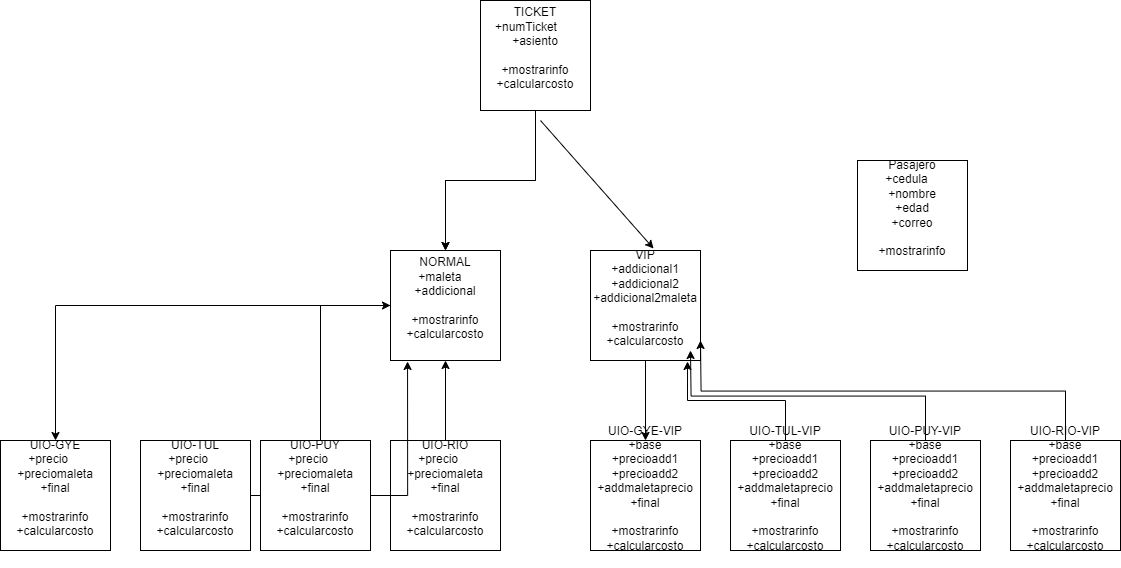

The diagram above was exported from draw.io. Its source (the exported page's mxGraphModel, read from the mxfile embedded in the PNG):
<mxGraphModel dx="2084" dy="669" grid="1" gridSize="10" guides="1" tooltips="1" connect="1" arrows="1" fold="1" page="1" pageScale="1" pageWidth="827" pageHeight="1169" math="0" shadow="0">
  <root>
    <mxCell id="0" />
    <mxCell id="1" parent="0" />
    <mxCell id="YRpuTl1WBLXYeoUVyMnH-3" value="" style="edgeStyle=orthogonalEdgeStyle;rounded=0;orthogonalLoop=1;jettySize=auto;html=1;" edge="1" parent="1" source="YRpuTl1WBLXYeoUVyMnH-1" target="YRpuTl1WBLXYeoUVyMnH-2">
      <mxGeometry relative="1" as="geometry" />
    </mxCell>
    <mxCell id="YRpuTl1WBLXYeoUVyMnH-4" value="" style="edgeStyle=orthogonalEdgeStyle;rounded=0;orthogonalLoop=1;jettySize=auto;html=1;" edge="1" parent="1" source="YRpuTl1WBLXYeoUVyMnH-1" target="YRpuTl1WBLXYeoUVyMnH-2">
      <mxGeometry relative="1" as="geometry" />
    </mxCell>
    <mxCell id="YRpuTl1WBLXYeoUVyMnH-1" value="TICKET&lt;div&gt;+numTicket&lt;span style=&quot;white-space: pre;&quot;&gt;&#09;&lt;/span&gt;&lt;/div&gt;&lt;div&gt;+asiento&lt;/div&gt;&lt;div&gt;&lt;br&gt;&lt;/div&gt;&lt;div&gt;+mostrarinfo&lt;/div&gt;&lt;div&gt;+calcularcosto&lt;/div&gt;&lt;div&gt;&lt;br&gt;&lt;/div&gt;" style="whiteSpace=wrap;html=1;aspect=fixed;" vertex="1" parent="1">
      <mxGeometry x="340" y="130" width="110" height="110" as="geometry" />
    </mxCell>
    <mxCell id="YRpuTl1WBLXYeoUVyMnH-8" value="" style="edgeStyle=orthogonalEdgeStyle;rounded=0;orthogonalLoop=1;jettySize=auto;html=1;" edge="1" parent="1" source="YRpuTl1WBLXYeoUVyMnH-2" target="YRpuTl1WBLXYeoUVyMnH-7">
      <mxGeometry relative="1" as="geometry" />
    </mxCell>
    <mxCell id="YRpuTl1WBLXYeoUVyMnH-2" value="&lt;div&gt;NORMAL&lt;/div&gt;&lt;div&gt;+maleta&lt;span style=&quot;white-space: pre;&quot;&gt;&#09;&lt;/span&gt;&lt;/div&gt;&lt;div&gt;+addicional&lt;/div&gt;&lt;div&gt;&lt;br&gt;&lt;/div&gt;&lt;div&gt;+mostrarinfo&lt;/div&gt;&lt;div&gt;+calcularcosto&lt;/div&gt;&lt;div&gt;&lt;br&gt;&lt;/div&gt;" style="whiteSpace=wrap;html=1;aspect=fixed;" vertex="1" parent="1">
      <mxGeometry x="250" y="380" width="110" height="110" as="geometry" />
    </mxCell>
    <mxCell id="YRpuTl1WBLXYeoUVyMnH-16" value="" style="edgeStyle=orthogonalEdgeStyle;rounded=0;orthogonalLoop=1;jettySize=auto;html=1;" edge="1" parent="1" source="YRpuTl1WBLXYeoUVyMnH-5" target="YRpuTl1WBLXYeoUVyMnH-15">
      <mxGeometry relative="1" as="geometry" />
    </mxCell>
    <mxCell id="YRpuTl1WBLXYeoUVyMnH-5" value="&lt;div&gt;VIP&lt;/div&gt;&lt;div&gt;+&lt;span style=&quot;background-color: initial;&quot;&gt;addicional1&lt;/span&gt;&lt;/div&gt;&lt;div&gt;+addicional2&lt;/div&gt;&lt;div&gt;+&lt;span style=&quot;background-color: initial;&quot;&gt;addicional2maleta&lt;/span&gt;&lt;/div&gt;&lt;div&gt;&lt;br&gt;&lt;/div&gt;&lt;div&gt;+mostrarinfo&lt;/div&gt;&lt;div&gt;+calcularcosto&lt;/div&gt;&lt;div&gt;&lt;br&gt;&lt;/div&gt;" style="whiteSpace=wrap;html=1;aspect=fixed;" vertex="1" parent="1">
      <mxGeometry x="450" y="380" width="110" height="110" as="geometry" />
    </mxCell>
    <mxCell id="YRpuTl1WBLXYeoUVyMnH-6" value="" style="endArrow=classic;html=1;rounded=0;entryX=0.573;entryY=-0.018;entryDx=0;entryDy=0;entryPerimeter=0;" edge="1" parent="1" target="YRpuTl1WBLXYeoUVyMnH-5">
      <mxGeometry width="50" height="50" relative="1" as="geometry">
        <mxPoint x="400" y="250" as="sourcePoint" />
        <mxPoint x="440" y="320" as="targetPoint" />
      </mxGeometry>
    </mxCell>
    <mxCell id="YRpuTl1WBLXYeoUVyMnH-7" value="&lt;div&gt;UIO-GYE&lt;/div&gt;&lt;div&gt;+precio&lt;span style=&quot;white-space: pre;&quot;&gt;&#09;&lt;/span&gt;&lt;/div&gt;&lt;div&gt;+preciomaleta&lt;/div&gt;&lt;div&gt;+final&lt;/div&gt;&lt;div&gt;&lt;br&gt;&lt;/div&gt;&lt;div&gt;+mostrarinfo&lt;/div&gt;&lt;div&gt;+calcularcosto&lt;/div&gt;&lt;div&gt;&lt;br&gt;&lt;/div&gt;" style="whiteSpace=wrap;html=1;aspect=fixed;" vertex="1" parent="1">
      <mxGeometry x="-140" y="570" width="110" height="110" as="geometry" />
    </mxCell>
    <mxCell id="YRpuTl1WBLXYeoUVyMnH-12" style="edgeStyle=orthogonalEdgeStyle;rounded=0;orthogonalLoop=1;jettySize=auto;html=1;entryX=0;entryY=0.5;entryDx=0;entryDy=0;" edge="1" parent="1" source="YRpuTl1WBLXYeoUVyMnH-9" target="YRpuTl1WBLXYeoUVyMnH-2">
      <mxGeometry relative="1" as="geometry" />
    </mxCell>
    <mxCell id="YRpuTl1WBLXYeoUVyMnH-9" value="&lt;div&gt;UIO-TUL&lt;/div&gt;&lt;div&gt;+precio&lt;span style=&quot;white-space: pre;&quot;&gt;&#09;&lt;/span&gt;&lt;/div&gt;&lt;div&gt;+preciomaleta&lt;/div&gt;&lt;div&gt;+final&lt;/div&gt;&lt;div&gt;&lt;br&gt;&lt;/div&gt;&lt;div&gt;+mostrarinfo&lt;/div&gt;&lt;div&gt;+calcularcosto&lt;/div&gt;&lt;div&gt;&lt;br&gt;&lt;/div&gt;" style="whiteSpace=wrap;html=1;aspect=fixed;" vertex="1" parent="1">
      <mxGeometry y="570" width="110" height="110" as="geometry" />
    </mxCell>
    <mxCell id="YRpuTl1WBLXYeoUVyMnH-10" value="&lt;div&gt;UIO-PUY&lt;/div&gt;&lt;div&gt;+precio&lt;span style=&quot;white-space: pre;&quot;&gt;&#09;&lt;/span&gt;&lt;/div&gt;&lt;div&gt;+preciomaleta&lt;/div&gt;&lt;div&gt;+final&lt;/div&gt;&lt;div&gt;&lt;br&gt;&lt;/div&gt;&lt;div&gt;+mostrarinfo&lt;/div&gt;&lt;div&gt;+calcularcosto&lt;/div&gt;&lt;div&gt;&lt;br&gt;&lt;/div&gt;" style="whiteSpace=wrap;html=1;aspect=fixed;" vertex="1" parent="1">
      <mxGeometry x="120" y="570" width="110" height="110" as="geometry" />
    </mxCell>
    <mxCell id="YRpuTl1WBLXYeoUVyMnH-14" style="edgeStyle=orthogonalEdgeStyle;rounded=0;orthogonalLoop=1;jettySize=auto;html=1;entryX=0.5;entryY=1;entryDx=0;entryDy=0;" edge="1" parent="1" source="YRpuTl1WBLXYeoUVyMnH-11" target="YRpuTl1WBLXYeoUVyMnH-2">
      <mxGeometry relative="1" as="geometry" />
    </mxCell>
    <mxCell id="YRpuTl1WBLXYeoUVyMnH-11" value="&lt;div&gt;UIO-RIO&lt;/div&gt;&lt;div&gt;+precio&lt;span style=&quot;white-space: pre;&quot;&gt;&#09;&lt;/span&gt;&lt;/div&gt;&lt;div&gt;+preciomaleta&lt;/div&gt;&lt;div&gt;+final&lt;/div&gt;&lt;div&gt;&lt;br&gt;&lt;/div&gt;&lt;div&gt;+mostrarinfo&lt;/div&gt;&lt;div&gt;+calcularcosto&lt;/div&gt;&lt;div&gt;&lt;br&gt;&lt;/div&gt;" style="whiteSpace=wrap;html=1;aspect=fixed;" vertex="1" parent="1">
      <mxGeometry x="250" y="570" width="110" height="110" as="geometry" />
    </mxCell>
    <mxCell id="YRpuTl1WBLXYeoUVyMnH-13" style="edgeStyle=orthogonalEdgeStyle;rounded=0;orthogonalLoop=1;jettySize=auto;html=1;entryX=0.155;entryY=1.009;entryDx=0;entryDy=0;entryPerimeter=0;" edge="1" parent="1" source="YRpuTl1WBLXYeoUVyMnH-10" target="YRpuTl1WBLXYeoUVyMnH-2">
      <mxGeometry relative="1" as="geometry" />
    </mxCell>
    <mxCell id="YRpuTl1WBLXYeoUVyMnH-15" value="&lt;div&gt;UIO-GYE-VIP&lt;/div&gt;&lt;div&gt;+base&lt;/div&gt;&lt;div&gt;+precioadd1&lt;/div&gt;&lt;div&gt;+&lt;span style=&quot;background-color: initial;&quot;&gt;precioadd2&lt;/span&gt;&lt;/div&gt;&lt;div&gt;&lt;span style=&quot;background-color: initial;&quot;&gt;+addmaletaprecio&lt;/span&gt;&lt;/div&gt;&lt;div&gt;&lt;span style=&quot;background-color: initial;&quot;&gt;+final&lt;/span&gt;&lt;/div&gt;&lt;div&gt;&lt;br&gt;&lt;/div&gt;&lt;div&gt;+mostrarinfo&lt;/div&gt;&lt;div&gt;+calcularcosto&lt;/div&gt;&lt;div&gt;&lt;br&gt;&lt;/div&gt;" style="whiteSpace=wrap;html=1;aspect=fixed;" vertex="1" parent="1">
      <mxGeometry x="450" y="570" width="110" height="110" as="geometry" />
    </mxCell>
    <mxCell id="YRpuTl1WBLXYeoUVyMnH-17" value="&lt;div&gt;UIO-TUL-VIP&lt;/div&gt;&lt;div&gt;+base&lt;/div&gt;&lt;div&gt;+precioadd1&lt;/div&gt;&lt;div&gt;+&lt;span style=&quot;background-color: initial;&quot;&gt;precioadd2&lt;/span&gt;&lt;/div&gt;&lt;div&gt;&lt;span style=&quot;background-color: initial;&quot;&gt;+addmaletaprecio&lt;/span&gt;&lt;/div&gt;&lt;div&gt;&lt;span style=&quot;background-color: initial;&quot;&gt;+final&lt;/span&gt;&lt;/div&gt;&lt;div&gt;&lt;br&gt;&lt;/div&gt;&lt;div&gt;+mostrarinfo&lt;/div&gt;&lt;div&gt;+calcularcosto&lt;/div&gt;&lt;div&gt;&lt;br&gt;&lt;/div&gt;" style="whiteSpace=wrap;html=1;aspect=fixed;" vertex="1" parent="1">
      <mxGeometry x="590" y="570" width="110" height="110" as="geometry" />
    </mxCell>
    <mxCell id="YRpuTl1WBLXYeoUVyMnH-25" style="edgeStyle=orthogonalEdgeStyle;rounded=0;orthogonalLoop=1;jettySize=auto;html=1;exitX=0.5;exitY=0;exitDx=0;exitDy=0;" edge="1" parent="1" source="YRpuTl1WBLXYeoUVyMnH-18">
      <mxGeometry relative="1" as="geometry">
        <mxPoint x="550" y="480" as="targetPoint" />
      </mxGeometry>
    </mxCell>
    <mxCell id="YRpuTl1WBLXYeoUVyMnH-18" value="&lt;div&gt;UIO-PUY-VIP&lt;/div&gt;&lt;div&gt;+base&lt;/div&gt;&lt;div&gt;+precioadd1&lt;/div&gt;&lt;div&gt;+&lt;span style=&quot;background-color: initial;&quot;&gt;precioadd2&lt;/span&gt;&lt;/div&gt;&lt;div&gt;&lt;span style=&quot;background-color: initial;&quot;&gt;+addmaletaprecio&lt;/span&gt;&lt;/div&gt;&lt;div&gt;&lt;span style=&quot;background-color: initial;&quot;&gt;+final&lt;/span&gt;&lt;/div&gt;&lt;div&gt;&lt;br&gt;&lt;/div&gt;&lt;div&gt;+mostrarinfo&lt;/div&gt;&lt;div&gt;+calcularcosto&lt;/div&gt;&lt;div&gt;&lt;br&gt;&lt;/div&gt;" style="whiteSpace=wrap;html=1;aspect=fixed;" vertex="1" parent="1">
      <mxGeometry x="730" y="570" width="110" height="110" as="geometry" />
    </mxCell>
    <mxCell id="YRpuTl1WBLXYeoUVyMnH-26" style="edgeStyle=orthogonalEdgeStyle;rounded=0;orthogonalLoop=1;jettySize=auto;html=1;exitX=0.5;exitY=0;exitDx=0;exitDy=0;" edge="1" parent="1" source="YRpuTl1WBLXYeoUVyMnH-21">
      <mxGeometry relative="1" as="geometry">
        <mxPoint x="560" y="470" as="targetPoint" />
      </mxGeometry>
    </mxCell>
    <mxCell id="YRpuTl1WBLXYeoUVyMnH-21" value="&lt;div&gt;UIO-RIO-VIP&lt;/div&gt;&lt;div&gt;+base&lt;/div&gt;&lt;div&gt;+precioadd1&lt;/div&gt;&lt;div&gt;+&lt;span style=&quot;background-color: initial;&quot;&gt;precioadd2&lt;/span&gt;&lt;/div&gt;&lt;div&gt;&lt;span style=&quot;background-color: initial;&quot;&gt;+addmaletaprecio&lt;/span&gt;&lt;/div&gt;&lt;div&gt;&lt;span style=&quot;background-color: initial;&quot;&gt;+final&lt;/span&gt;&lt;/div&gt;&lt;div&gt;&lt;br&gt;&lt;/div&gt;&lt;div&gt;+mostrarinfo&lt;/div&gt;&lt;div&gt;+calcularcosto&lt;/div&gt;&lt;div&gt;&lt;br&gt;&lt;/div&gt;" style="whiteSpace=wrap;html=1;aspect=fixed;" vertex="1" parent="1">
      <mxGeometry x="870" y="570" width="110" height="110" as="geometry" />
    </mxCell>
    <mxCell id="YRpuTl1WBLXYeoUVyMnH-24" style="edgeStyle=orthogonalEdgeStyle;rounded=0;orthogonalLoop=1;jettySize=auto;html=1;exitX=0.5;exitY=0;exitDx=0;exitDy=0;entryX=0.882;entryY=1.009;entryDx=0;entryDy=0;entryPerimeter=0;" edge="1" parent="1" source="YRpuTl1WBLXYeoUVyMnH-17" target="YRpuTl1WBLXYeoUVyMnH-5">
      <mxGeometry relative="1" as="geometry" />
    </mxCell>
    <mxCell id="YRpuTl1WBLXYeoUVyMnH-27" value="Pasajero&lt;div&gt;+cedula&lt;span style=&quot;white-space: pre;&quot;&gt;&#09;&lt;/span&gt;&lt;/div&gt;&lt;div&gt;+nombre&lt;/div&gt;&lt;div&gt;+edad&lt;/div&gt;&lt;div&gt;+correo&lt;/div&gt;&lt;div&gt;&lt;br&gt;&lt;/div&gt;&lt;div&gt;+mostrarinfo&lt;/div&gt;&lt;div&gt;&lt;br&gt;&lt;/div&gt;" style="whiteSpace=wrap;html=1;aspect=fixed;" vertex="1" parent="1">
      <mxGeometry x="717" y="290" width="110" height="110" as="geometry" />
    </mxCell>
  </root>
</mxGraphModel>